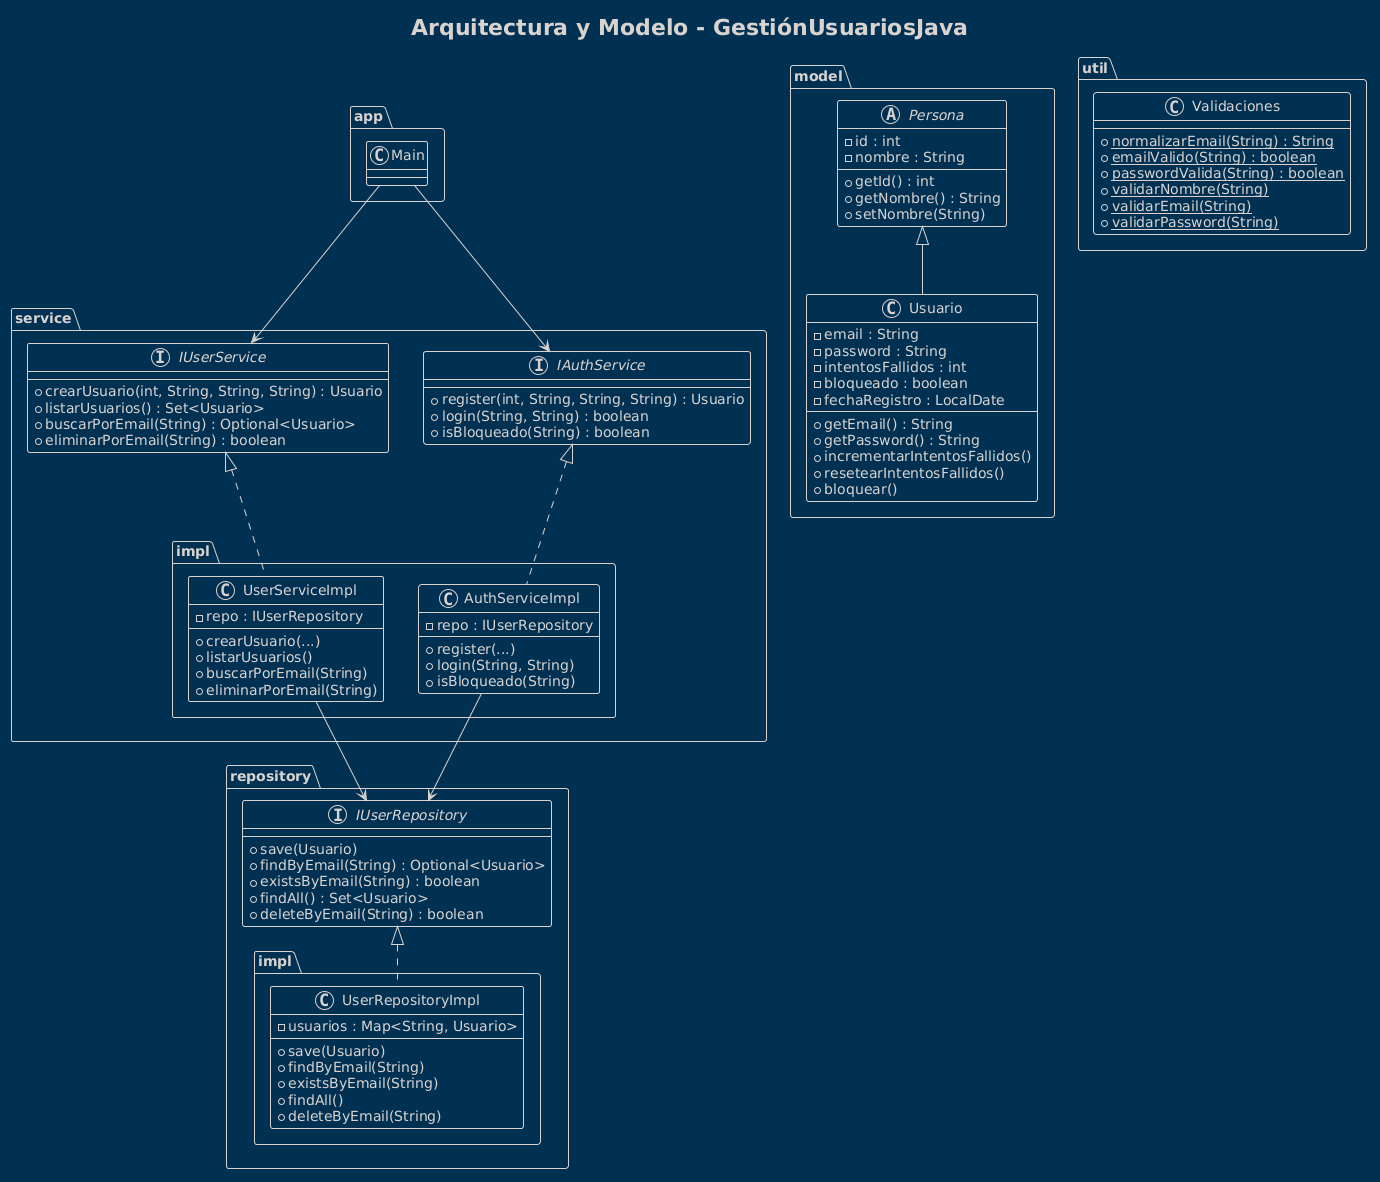

The diagram above was rendered by PlantUML. Its source (embedded in the PNG):
@startuml
!theme blueprint
title Arquitectura y Modelo - GestiónUsuariosJava

' ===========================
' CAPAS
' ===========================

package "app" {
  class Main {
  }
}

package "model" {
  abstract class Persona {
    - id : int
    - nombre : String
    --
    + getId() : int
    + getNombre() : String
    + setNombre(String)
  }

  class Usuario {
    - email : String
    - password : String
    - intentosFallidos : int
    - bloqueado : boolean
    - fechaRegistro : LocalDate
    --
    + getEmail() : String
    + getPassword() : String
    + incrementarIntentosFallidos()
    + resetearIntentosFallidos()
    + bloquear()
  }
}

package "util" {
  class Validaciones {
    {static} + normalizarEmail(String) : String
    {static} + emailValido(String) : boolean
    {static} + passwordValida(String) : boolean
    {static} + validarNombre(String)
    {static} + validarEmail(String)
    {static} + validarPassword(String)
  }
}

package "repository" {
  interface IUserRepository {
    + save(Usuario)
    + findByEmail(String) : Optional<Usuario>
    + existsByEmail(String) : boolean
    + findAll() : Set<Usuario>
    + deleteByEmail(String) : boolean
  }
}

package "repository.impl" {
  class UserRepositoryImpl {
    - usuarios : Map<String, Usuario>
    --
    + save(Usuario)
    + findByEmail(String)
    + existsByEmail(String)
    + findAll()
    + deleteByEmail(String)
  }
}

package "service" {
  interface IUserService {
    + crearUsuario(int, String, String, String) : Usuario
    + listarUsuarios() : Set<Usuario>
    + buscarPorEmail(String) : Optional<Usuario>
    + eliminarPorEmail(String) : boolean
  }

  interface IAuthService {
    + register(int, String, String, String) : Usuario
    + login(String, String) : boolean
    + isBloqueado(String) : boolean
  }
}

package "service.impl" {
  class UserServiceImpl {
    - repo : IUserRepository
    --
    + crearUsuario(...)
    + listarUsuarios()
    + buscarPorEmail(String)
    + eliminarPorEmail(String)
  }

  class AuthServiceImpl {
    - repo : IUserRepository
    --
    + register(...)
    + login(String, String)
    + isBloqueado(String)
  }
}

' ===========================
' RELACIONES
' ===========================

Persona <|-- Usuario

IUserRepository <|.. UserRepositoryImpl
IUserService <|.. UserServiceImpl
IAuthService <|.. AuthServiceImpl

UserServiceImpl --> IUserRepository
AuthServiceImpl --> IUserRepository

Main --> IAuthService
Main --> IUserService
@enduml